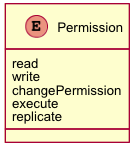

The diagram above was rendered by PlantUML. Its source (embedded in the PNG):
@startuml images/class_Permission.png
skinparam activityFontColor black
skinparam activityFontSize 10
skinparam activityFontName arial
skinparam activityArrowFontColor black
skinparam activityArrowFontSize 10
skinparam activityArrowFontName arial
skinparam classArrowFontColor black
skinparam classArrowFontSize 10
skinparam classArrowFontName arial
skinparam classAttributeFontColor black
skinparam classAttributeFontSize 10
skinparam classAttributeFontName arial
skinparam classFontColor black
skinparam classFontSize 10
skinparam classFontName arial
skinparam componentFontColor black
skinparam componentFontSize 10
skinparam componentFontName arial
skinparam componentArrowFontColor black
skinparam componentArrowFontSize 10
skinparam componentArrowFontName arial
skinparam noteFontColor black
skinparam noteFontSize 10
skinparam noteFontName arial
skinparam packageFontColor black
skinparam packageFontSize 10
skinparam packageFontName arial
skinparam sequenceActorFontColor black
skinparam sequenceActorFontSize 10
skinparam sequenceActorFontName arial
skinparam sequenceArrowFontColor black
skinparam sequenceArrowFontSize 10
skinparam sequenceArrowFontName arial
skinparam sequenceGroupingFontColor black
skinparam sequenceGroupingFontSize 10
skinparam sequenceGroupingFontName arial
skinparam sequenceGroupingHeaderFontColor black
skinparam sequenceGroupingHeaderFontSize 10
skinparam sequenceGroupingHeaderFontName arial
skinparam sequenceParticipantFontColor black
skinparam sequenceParticipantFontSize 10
skinparam sequenceParticipantFontName arial
skinparam sequenceTitleFontColor black
skinparam sequenceTitleFontSize 10
skinparam sequenceTitleFontName arial
skinparam titleFontColor black
skinparam titleFontSize 10
skinparam titleFontName arial
skinparam usecaseFontColor black
skinparam usecaseFontSize 7
skinparam usecaseFontName arial
skinparam usecaseActorFontColor black
skinparam usecaseActorFontSize 7
skinparam usecaseActorFontName arial
skinparam usecaseArrowFontColor black
skinparam usecaseArrowFontSize 7
skinparam usecaseArrowFontName arial

enum Permission
  Permission : read
  Permission : write
  Permission : changePermission
  Permission : execute
  Permission : replicate

@enduml